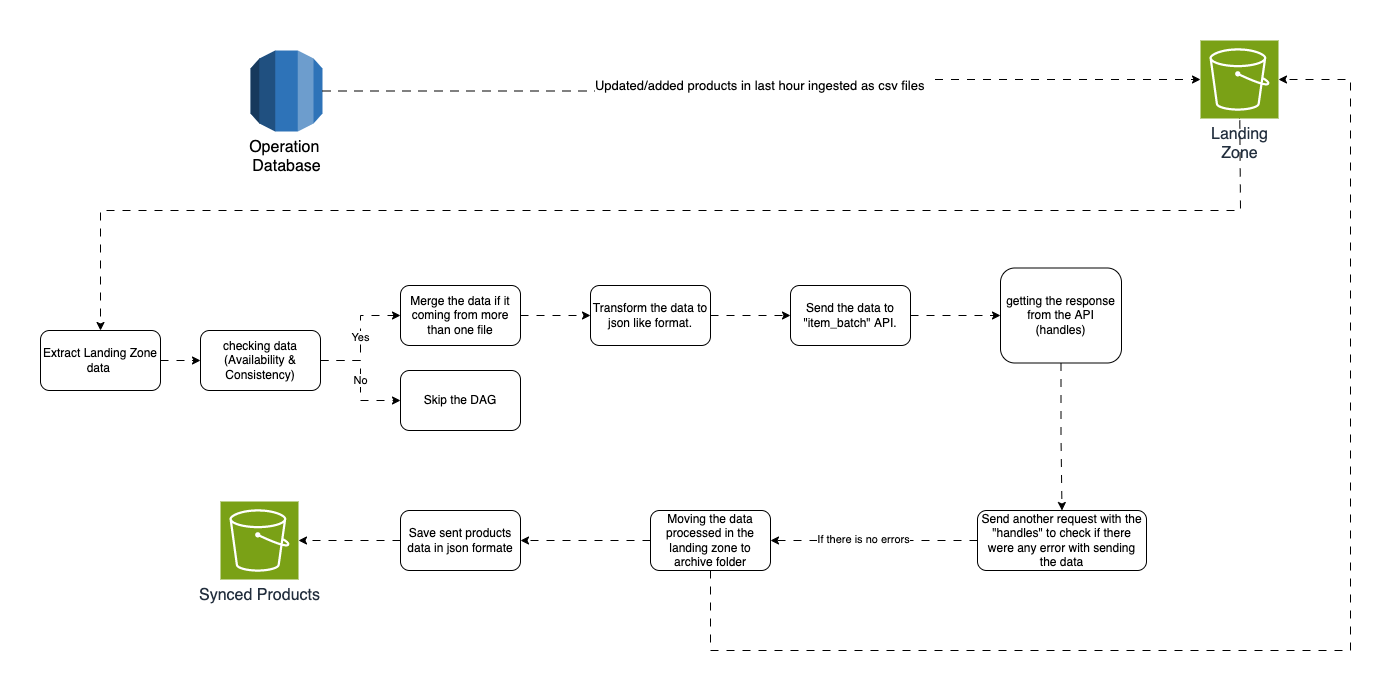

The diagram above was exported from draw.io. Its source (the exported page's mxGraphModel, read from the mxfile embedded in the PNG):
<mxGraphModel dx="2448" dy="1080" grid="1" gridSize="10" guides="1" tooltips="1" connect="1" arrows="1" fold="1" page="1" pageScale="1" pageWidth="1100" pageHeight="850" math="0" shadow="0">
  <root>
    <mxCell id="0" />
    <mxCell id="1" parent="0" />
    <mxCell id="WUCvRnyeQKADpwp3ljv1-1" value="&lt;font style=&quot;font-size: 16px;&quot;&gt;Operation &lt;br&gt;Database&lt;/font&gt;" style="outlineConnect=0;dashed=0;verticalLabelPosition=bottom;verticalAlign=top;align=center;html=1;shape=mxgraph.aws3.rds;fillColor=#2E73B8;gradientColor=none;" parent="1" vertex="1">
      <mxGeometry x="100" y="130" width="72" height="81" as="geometry" />
    </mxCell>
    <mxCell id="WUCvRnyeQKADpwp3ljv1-19" style="edgeStyle=orthogonalEdgeStyle;rounded=0;orthogonalLoop=1;jettySize=auto;html=1;flowAnimation=1;entryX=0.5;entryY=0;entryDx=0;entryDy=0;exitX=0.5;exitY=1;exitDx=0;exitDy=0;exitPerimeter=0;" parent="1" source="WUCvRnyeQKADpwp3ljv1-2" target="MHlpXaY4AEtttxYq7bQ7-1" edge="1">
      <mxGeometry relative="1" as="geometry">
        <mxPoint x="90" y="370" as="targetPoint" />
        <Array as="points">
          <mxPoint x="1089" y="159" />
          <mxPoint x="1090" y="159" />
          <mxPoint x="1090" y="290" />
          <mxPoint x="-50" y="290" />
        </Array>
      </mxGeometry>
    </mxCell>
    <mxCell id="WUCvRnyeQKADpwp3ljv1-2" value="&lt;font style=&quot;font-size: 16px;&quot;&gt;Landing&lt;br&gt;Zone&lt;/font&gt;" style="sketch=0;points=[[0,0,0],[0.25,0,0],[0.5,0,0],[0.75,0,0],[1,0,0],[0,1,0],[0.25,1,0],[0.5,1,0],[0.75,1,0],[1,1,0],[0,0.25,0],[0,0.5,0],[0,0.75,0],[1,0.25,0],[1,0.5,0],[1,0.75,0]];outlineConnect=0;fontColor=#232F3E;fillColor=#7AA116;strokeColor=#ffffff;dashed=0;verticalLabelPosition=bottom;verticalAlign=top;align=center;html=1;fontSize=12;fontStyle=0;aspect=fixed;shape=mxgraph.aws4.resourceIcon;resIcon=mxgraph.aws4.s3;" parent="1" vertex="1">
      <mxGeometry x="1050" y="120" width="78" height="78" as="geometry" />
    </mxCell>
    <mxCell id="WUCvRnyeQKADpwp3ljv1-3" value="Updated/added products in last hour ingested as csv files&amp;nbsp;" style="edgeStyle=orthogonalEdgeStyle;rounded=0;orthogonalLoop=1;jettySize=auto;html=1;entryX=0;entryY=0.5;entryDx=0;entryDy=0;entryPerimeter=0;flowAnimation=1;fontSize=13;" parent="1" source="WUCvRnyeQKADpwp3ljv1-1" target="WUCvRnyeQKADpwp3ljv1-2" edge="1">
      <mxGeometry relative="1" as="geometry" />
    </mxCell>
    <mxCell id="WUCvRnyeQKADpwp3ljv1-23" style="edgeStyle=orthogonalEdgeStyle;rounded=0;orthogonalLoop=1;jettySize=auto;html=1;flowAnimation=1;" parent="1" source="WUCvRnyeQKADpwp3ljv1-5" target="WUCvRnyeQKADpwp3ljv1-8" edge="1">
      <mxGeometry relative="1" as="geometry" />
    </mxCell>
    <mxCell id="WUCvRnyeQKADpwp3ljv1-5" value="Transform the data to json like format." style="rounded=1;whiteSpace=wrap;html=1;" parent="1" vertex="1">
      <mxGeometry x="440" y="365" width="120" height="60" as="geometry" />
    </mxCell>
    <mxCell id="WUCvRnyeQKADpwp3ljv1-20" value="Yes" style="edgeStyle=orthogonalEdgeStyle;rounded=0;orthogonalLoop=1;jettySize=auto;html=1;entryX=0;entryY=0.5;entryDx=0;entryDy=0;flowAnimation=1;" parent="1" source="WUCvRnyeQKADpwp3ljv1-6" target="WUCvRnyeQKADpwp3ljv1-7" edge="1">
      <mxGeometry relative="1" as="geometry" />
    </mxCell>
    <mxCell id="WUCvRnyeQKADpwp3ljv1-21" value="No" style="edgeStyle=orthogonalEdgeStyle;rounded=0;orthogonalLoop=1;jettySize=auto;html=1;entryX=0;entryY=0.5;entryDx=0;entryDy=0;flowAnimation=1;" parent="1" source="WUCvRnyeQKADpwp3ljv1-6" target="WUCvRnyeQKADpwp3ljv1-9" edge="1">
      <mxGeometry relative="1" as="geometry" />
    </mxCell>
    <mxCell id="WUCvRnyeQKADpwp3ljv1-6" value="checking data&lt;br&gt;(Availability &amp;amp; Consistency)" style="rounded=1;whiteSpace=wrap;html=1;" parent="1" vertex="1">
      <mxGeometry x="50" y="410" width="120" height="60" as="geometry" />
    </mxCell>
    <mxCell id="WUCvRnyeQKADpwp3ljv1-22" style="edgeStyle=orthogonalEdgeStyle;rounded=0;orthogonalLoop=1;jettySize=auto;html=1;entryX=0;entryY=0.5;entryDx=0;entryDy=0;flowAnimation=1;" parent="1" source="WUCvRnyeQKADpwp3ljv1-7" target="WUCvRnyeQKADpwp3ljv1-5" edge="1">
      <mxGeometry relative="1" as="geometry" />
    </mxCell>
    <mxCell id="WUCvRnyeQKADpwp3ljv1-7" value="Merge the data if it coming from more than one file" style="rounded=1;whiteSpace=wrap;html=1;" parent="1" vertex="1">
      <mxGeometry x="250" y="365" width="120" height="60" as="geometry" />
    </mxCell>
    <mxCell id="WUCvRnyeQKADpwp3ljv1-24" style="edgeStyle=orthogonalEdgeStyle;rounded=0;orthogonalLoop=1;jettySize=auto;html=1;entryX=0;entryY=0.5;entryDx=0;entryDy=0;flowAnimation=1;" parent="1" source="WUCvRnyeQKADpwp3ljv1-8" target="WUCvRnyeQKADpwp3ljv1-10" edge="1">
      <mxGeometry relative="1" as="geometry" />
    </mxCell>
    <mxCell id="WUCvRnyeQKADpwp3ljv1-8" value="Send the data to &quot;item_batch&quot; API." style="rounded=1;whiteSpace=wrap;html=1;" parent="1" vertex="1">
      <mxGeometry x="640" y="365" width="120" height="60" as="geometry" />
    </mxCell>
    <mxCell id="WUCvRnyeQKADpwp3ljv1-9" value="Skip the DAG" style="rounded=1;whiteSpace=wrap;html=1;" parent="1" vertex="1">
      <mxGeometry x="250" y="450" width="120" height="60" as="geometry" />
    </mxCell>
    <mxCell id="WUCvRnyeQKADpwp3ljv1-25" style="edgeStyle=orthogonalEdgeStyle;rounded=0;orthogonalLoop=1;jettySize=auto;html=1;entryX=0.5;entryY=0;entryDx=0;entryDy=0;flowAnimation=1;" parent="1" source="WUCvRnyeQKADpwp3ljv1-10" target="WUCvRnyeQKADpwp3ljv1-12" edge="1">
      <mxGeometry relative="1" as="geometry" />
    </mxCell>
    <mxCell id="WUCvRnyeQKADpwp3ljv1-10" value="getting the response from the API (handles)" style="rounded=1;whiteSpace=wrap;html=1;" parent="1" vertex="1">
      <mxGeometry x="850" y="347.5" width="121" height="95" as="geometry" />
    </mxCell>
    <mxCell id="WUCvRnyeQKADpwp3ljv1-26" style="edgeStyle=orthogonalEdgeStyle;rounded=0;orthogonalLoop=1;jettySize=auto;html=1;entryX=1;entryY=0.5;entryDx=0;entryDy=0;flowAnimation=1;" parent="1" source="WUCvRnyeQKADpwp3ljv1-12" target="WUCvRnyeQKADpwp3ljv1-13" edge="1">
      <mxGeometry relative="1" as="geometry" />
    </mxCell>
    <mxCell id="MHlpXaY4AEtttxYq7bQ7-2" value="If there is no errors" style="edgeLabel;html=1;align=center;verticalAlign=middle;resizable=0;points=[];" vertex="1" connectable="0" parent="WUCvRnyeQKADpwp3ljv1-26">
      <mxGeometry x="0.1126" y="-2" relative="1" as="geometry">
        <mxPoint as="offset" />
      </mxGeometry>
    </mxCell>
    <mxCell id="WUCvRnyeQKADpwp3ljv1-12" value="Send another request with the &quot;handles&quot; to check if there were any error with sending the data" style="rounded=1;whiteSpace=wrap;html=1;" parent="1" vertex="1">
      <mxGeometry x="827" y="590" width="169" height="60" as="geometry" />
    </mxCell>
    <mxCell id="WUCvRnyeQKADpwp3ljv1-27" value="" style="edgeStyle=orthogonalEdgeStyle;rounded=0;orthogonalLoop=1;jettySize=auto;html=1;flowAnimation=1;entryX=1;entryY=0.5;entryDx=0;entryDy=0;" parent="1" source="WUCvRnyeQKADpwp3ljv1-13" target="MHlpXaY4AEtttxYq7bQ7-3" edge="1">
      <mxGeometry relative="1" as="geometry" />
    </mxCell>
    <mxCell id="WUCvRnyeQKADpwp3ljv1-29" value="" style="edgeStyle=orthogonalEdgeStyle;rounded=0;orthogonalLoop=1;jettySize=auto;html=1;exitX=0.5;exitY=1;exitDx=0;exitDy=0;flowAnimation=1;" parent="1" source="WUCvRnyeQKADpwp3ljv1-13" target="WUCvRnyeQKADpwp3ljv1-2" edge="1">
      <mxGeometry relative="1" as="geometry">
        <mxPoint x="1200" y="502.5" as="targetPoint" />
        <Array as="points">
          <mxPoint x="560" y="730" />
          <mxPoint x="1200" y="730" />
          <mxPoint x="1200" y="159" />
        </Array>
      </mxGeometry>
    </mxCell>
    <mxCell id="WUCvRnyeQKADpwp3ljv1-13" value="Moving the data processed in the landing zone to archive folder" style="rounded=1;whiteSpace=wrap;html=1;" parent="1" vertex="1">
      <mxGeometry x="500" y="590" width="120" height="60" as="geometry" />
    </mxCell>
    <mxCell id="WUCvRnyeQKADpwp3ljv1-14" value="&lt;span style=&quot;font-size: 16px;&quot;&gt;Synced Products&lt;/span&gt;" style="sketch=0;points=[[0,0,0],[0.25,0,0],[0.5,0,0],[0.75,0,0],[1,0,0],[0,1,0],[0.25,1,0],[0.5,1,0],[0.75,1,0],[1,1,0],[0,0.25,0],[0,0.5,0],[0,0.75,0],[1,0.25,0],[1,0.5,0],[1,0.75,0]];outlineConnect=0;fontColor=#232F3E;fillColor=#7AA116;strokeColor=#ffffff;dashed=0;verticalLabelPosition=bottom;verticalAlign=top;align=center;html=1;fontSize=12;fontStyle=0;aspect=fixed;shape=mxgraph.aws4.resourceIcon;resIcon=mxgraph.aws4.s3;" parent="1" vertex="1">
      <mxGeometry x="70" y="581" width="78" height="78" as="geometry" />
    </mxCell>
    <mxCell id="MHlpXaY4AEtttxYq7bQ7-6" value="" style="edgeStyle=orthogonalEdgeStyle;rounded=0;orthogonalLoop=1;jettySize=auto;html=1;flowAnimation=1;" edge="1" parent="1" source="MHlpXaY4AEtttxYq7bQ7-1" target="WUCvRnyeQKADpwp3ljv1-6">
      <mxGeometry relative="1" as="geometry" />
    </mxCell>
    <mxCell id="MHlpXaY4AEtttxYq7bQ7-1" value="Extract Landing Zone data&amp;nbsp;" style="rounded=1;whiteSpace=wrap;html=1;" vertex="1" parent="1">
      <mxGeometry x="-110" y="410" width="120" height="60" as="geometry" />
    </mxCell>
    <mxCell id="MHlpXaY4AEtttxYq7bQ7-4" value="" style="edgeStyle=orthogonalEdgeStyle;rounded=0;orthogonalLoop=1;jettySize=auto;html=1;flowAnimation=1;" edge="1" parent="1" source="MHlpXaY4AEtttxYq7bQ7-3" target="WUCvRnyeQKADpwp3ljv1-14">
      <mxGeometry relative="1" as="geometry" />
    </mxCell>
    <mxCell id="MHlpXaY4AEtttxYq7bQ7-3" value="Save sent products data in json formate" style="rounded=1;whiteSpace=wrap;html=1;" vertex="1" parent="1">
      <mxGeometry x="250" y="590" width="120" height="60" as="geometry" />
    </mxCell>
  </root>
</mxGraphModel>